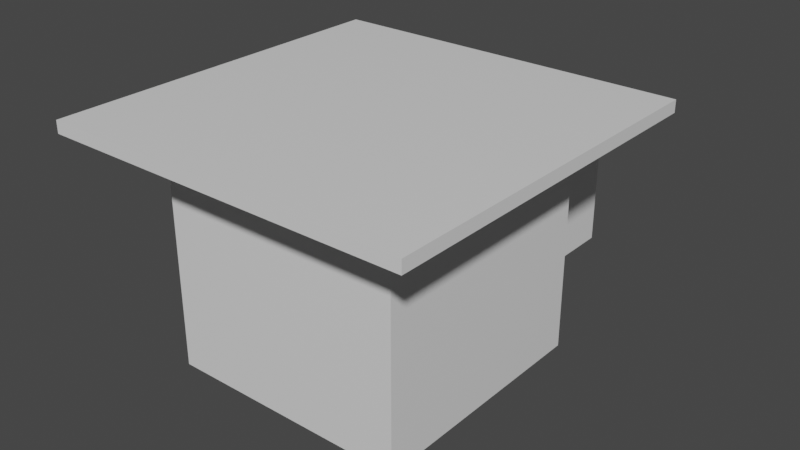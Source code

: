 # Source: Side2.blend  (saved by Blender 2.80.75; exported with 4.5.12 LTS)
import bpy
from mathutils import Matrix  # noqa: F401  (used for matrix-valued properties, if any)

bpy.ops.wm.read_factory_settings(use_empty=True)
scene = bpy.context.scene
scene.name = 'Scene'

# ---- collections
col_collection = bpy.data.collections.new('Collection'); scene.collection.children.link(col_collection)

# ---- materials (node trees are filled in below, after node groups)
mat_material = bpy.data.materials.new('Material')
mat_material.alpha_threshold = 0.0
mat_material.use_transparent_shadow = False
mat_material.line_color = (0.0, 0.0, 0.0, 1.0)

# ---- material node trees
mat_material.use_nodes = True; mat_material.node_tree.nodes.clear()
_N = mat_material.node_tree.nodes; _L = mat_material.node_tree.links
n0 = _N.new('ShaderNodeOutputMaterial'); n0.name = 'Material Output'; n0.location = (300, 300)
n1 = _N.new('ShaderNodeBsdfPrincipled'); n1.name = 'Principled BSDF'; n1.location = (10, 300)
n1.distribution = 'GGX'
n1.subsurface_method = 'BURLEY'
n1.inputs[2].default_value = 0.4
n1.inputs[3].default_value = 1.45
n1.inputs[27].default_value = (0.0, 0.0, 0.0, 1.0)
n1.inputs[28].default_value = 1.0
_L.new(n1.outputs[0], n0.inputs[0])
n0.is_active_output = True

# ---- world
world_world = bpy.data.worlds.new('World'); scene.world = world_world
world_world.use_nodes = True; world_world.node_tree.nodes.clear()
_N = world_world.node_tree.nodes; _L = world_world.node_tree.links
n0 = _N.new('ShaderNodeOutputWorld'); n0.name = 'World Output'; n0.location = (300, 300)
n1 = _N.new('ShaderNodeBackground'); n1.name = 'Background'; n1.location = (10, 300)
n1.inputs[0].default_value = (0.05088, 0.05088, 0.05088, 1.0)
_L.new(n1.outputs[0], n0.inputs[0])
n0.is_active_output = True
world_world.color = (0.05088, 0.05088, 0.05088)
world_world.use_sun_shadow = False
world_world.sun_shadow_jitter_overblur = 0.0

# ---- meshes
me_cube = bpy.data.meshes.new('Cube')
me_cube.from_pydata([(1.0, 1.0, 1.0), (0.6199, 1.0, -0.6199), (1.0, -1.0, 1.0), (1.0, -1.0, -1.0), (-1.0, 1.0, 1.0), (-0.6199, 1.0, -0.6199), (-1.0, -1.0, 1.0), (-1.0, -1.0, -1.0), (0.6199, 1.0, 0.5199), (-1.0, -1.0, 0.9), (1.0, -1.0, 0.9), (-0.6199, 1.0, 0.5199), (1.5, 1.0, 1.0), (1.5, -1.0, 1.0), (1.5, 1.0, 0.9), (1.5, -1.0, 0.9), (-1.0, -1.5, 0.9), (-1.0, -1.5, 1.0), (1.0, -1.5, 1.0), (1.0, -1.5, 0.9), (-1.0, 1.5, 1.0), (1.0, 1.5, 1.0), (1.0, 1.5, 0.9), (-1.0, 1.5, 0.9), (-1.5, -1.0, 0.9), (-1.5, -1.0, 1.0), (-1.5, 1.0, 1.0), (-1.5, 1.0, 0.9), (-1.0, -1.5, 0.9), (-1.0, -1.5, 1.0), (-1.5, -1.5, 0.9), (-1.5, -1.5, 1.0), (1.5, -1.0, 1.0), (1.5, -1.0, 0.9), (1.5, -1.5, 1.0), (1.5, -1.5, 0.9), (1.0, 1.5, 1.0), (1.0, 1.5, 0.9), (1.5, 1.5, 1.0), (1.5, 1.5, 0.9), (-1.5, 1.0, 1.0), (-1.5, 1.0, 0.9), (-1.5, 1.5, 1.0), (-1.5, 1.5, 0.9), (1.0, 1.0, -1.0), (-1.0, 1.0, -1.0), (1.0, 1.0, 0.9), (-1.0, 1.0, 0.9), (0.6199, 1.037, -0.6199), (-0.6199, 1.037, -0.6199), (0.5225, 1.135, 0.5199), (-0.5225, 1.135, 0.5199), (0.6199, 2.074, -0.6199), (-0.6199, 2.074, -0.6199), (0.5225, 1.976, 0.5199), (-0.5225, 1.976, 0.5199), (-0.6199, 1.037, 0.5199), (0.6199, 1.037, 0.5199), (-0.6199, 2.074, 0.5199), (0.6199, 2.074, 0.5199), (-0.5225, 1.135, -0.1262), (0.5225, 1.135, -0.1262), (-0.5225, 1.976, -0.1262), (0.5225, 1.976, -0.1262)], [], [(0, 4, 6, 2), (6, 9, 16, 17), (6, 4, 26, 25), (45, 44, 3, 7), (0, 2, 13, 12), (46, 47, 23, 22), (5, 11, 56, 49), (44, 46, 10, 3), (7, 9, 47, 45), (3, 10, 9, 7), (14, 12, 13, 15), (2, 10, 15, 13), (14, 46, 37, 39), (10, 46, 14, 15), (19, 18, 17, 16), (19, 10, 33, 35), (9, 10, 19, 16), (2, 6, 17, 18), (23, 20, 21, 22), (0, 46, 22, 21), (4, 0, 21, 20), (23, 47, 41, 43), (24, 25, 26, 27), (47, 9, 24, 27), (25, 24, 30, 31), (4, 47, 27, 26), (28, 29, 31, 30), (6, 25, 31, 29), (9, 6, 29, 28), (24, 9, 28, 30), (33, 32, 34, 35), (10, 2, 32, 33), (2, 18, 34, 32), (18, 19, 35, 34), (37, 36, 38, 39), (0, 12, 38, 36), (46, 0, 36, 37), (12, 14, 39, 38), (41, 40, 42, 43), (20, 23, 43, 42), (4, 20, 42, 40), (47, 4, 40, 41), (5, 1, 44, 45), (1, 8, 46, 44), (11, 5, 45, 47), (8, 11, 47, 46), (49, 56, 58, 53), (1, 5, 49, 48), (11, 8, 57, 56), (8, 1, 48, 57), (53, 58, 59, 52), (48, 49, 53, 52), (50, 54, 63, 61), (57, 48, 52, 59), (50, 51, 56, 57), (55, 54, 59, 58), (51, 55, 58, 56), (54, 50, 57, 59), (60, 61, 63, 62), (54, 55, 62, 63), (55, 51, 60, 62), (51, 50, 61, 60)])
_uv = me_cube.uv_layers.new(name='UVMap')
_uv.uv.foreach_set('vector', [0.375, 0.0, 0.625, 0.0, 0.625, 0.25, 0.375, 0.25, 0.625, 0.5, 0.6125, 0.5, 0.6125, 0.5, 0.625, 0.5, 0.625, 0.25, 0.625, 0.0, 0.625, 0.0, 0.625, 0.25, 0.375, 0.75, 0.625, 0.75, 0.625, 1.0, 0.375, 1.0, 0.375, 0.0, 0.375, 0.25, 0.375, 0.25, 0.375, 0.0, 0.8625, 0.75, 0.8625, 0.5, 0.8625, 0.5, 0.8625, 0.75, 0.6725, 0.5475, 0.815, 0.5475, 0.815, 0.5475, 0.6725, 0.5475, 0.125, 0.5, 0.3625, 0.5, 0.3625, 0.75, 0.125, 0.75, 0.375, 0.5, 0.6125, 0.5, 0.6125, 0.75, 0.375, 0.75, 0.375, 0.25, 0.6125, 0.25, 0.6125, 0.5, 0.375, 0.5, 0.3625, 0.5, 0.375, 0.5, 0.375, 0.75, 0.3625, 0.75, 0.625, 0.25, 0.6125, 0.25, 0.6125, 0.25, 0.625, 0.25, 0.3625, 0.5, 0.3625, 0.5, 0.3625, 0.5, 0.3625, 0.5, 0.3625, 0.75, 0.3625, 0.5, 0.3625, 0.5, 0.3625, 0.75, 0.6125, 0.25, 0.625, 0.25, 0.625, 0.5, 0.6125, 0.5, 0.6125, 0.25, 0.6125, 0.25, 0.6125, 0.25, 0.6125, 0.25, 0.6125, 0.5, 0.6125, 0.25, 0.6125, 0.25, 0.6125, 0.5, 0.375, 0.25, 0.625, 0.25, 0.625, 0.25, 0.375, 0.25, 0.8625, 0.5, 0.875, 0.5, 0.875, 0.75, 0.8625, 0.75, 0.875, 0.75, 0.8625, 0.75, 0.8625, 0.75, 0.875, 0.75, 0.625, 0.0, 0.375, 0.0, 0.375, 0.0, 0.625, 0.0, 0.8625, 0.5, 0.8625, 0.5, 0.8625, 0.5, 0.8625, 0.5, 0.6125, 0.5, 0.625, 0.5, 0.625, 0.75, 0.6125, 0.75, 0.6125, 0.75, 0.6125, 0.5, 0.6125, 0.5, 0.6125, 0.75, 0.625, 0.5, 0.6125, 0.5, 0.6125, 0.5, 0.625, 0.5, 0.625, 0.75, 0.6125, 0.75, 0.6125, 0.75, 0.625, 0.75, 0.6125, 0.5, 0.625, 0.5, 0.625, 0.5, 0.6125, 0.5, 0.625, 0.25, 0.625, 0.25, 0.625, 0.25, 0.625, 0.25, 0.6125, 0.5, 0.625, 0.5, 0.625, 0.5, 0.6125, 0.5, 0.6125, 0.5, 0.6125, 0.5, 0.6125, 0.5, 0.6125, 0.5, 0.6125, 0.25, 0.625, 0.25, 0.625, 0.25, 0.6125, 0.25, 0.6125, 0.25, 0.625, 0.25, 0.625, 0.25, 0.6125, 0.25, 0.375, 0.25, 0.375, 0.25, 0.375, 0.25, 0.375, 0.25, 0.625, 0.25, 0.6125, 0.25, 0.6125, 0.25, 0.625, 0.25, 0.8625, 0.75, 0.875, 0.75, 0.875, 0.75, 0.8625, 0.75, 0.375, 0.0, 0.375, 0.0, 0.375, 0.0, 0.375, 0.0, 0.8625, 0.75, 0.875, 0.75, 0.875, 0.75, 0.8625, 0.75, 0.375, 0.5, 0.3625, 0.5, 0.3625, 0.5, 0.375, 0.5, 0.6125, 0.75, 0.625, 0.75, 0.625, 0.75, 0.6125, 0.75, 0.875, 0.5, 0.8625, 0.5, 0.8625, 0.5, 0.875, 0.5, 0.625, 0.0, 0.625, 0.0, 0.625, 0.0, 0.625, 0.0, 0.6125, 0.75, 0.625, 0.75, 0.625, 0.75, 0.6125, 0.75, 0.6725, 0.5475, 0.6725, 0.7025, 0.625, 0.75, 0.625, 0.5, 0.6725, 0.7025, 0.815, 0.7025, 0.8625, 0.75, 0.625, 0.75, 0.815, 0.5475, 0.6725, 0.5475, 0.625, 0.5, 0.8625, 0.5, 0.815, 0.7025, 0.815, 0.5475, 0.8625, 0.5, 0.8625, 0.75, 0.6725, 0.5475, 0.815, 0.5475, 0.815, 0.5475, 0.6725, 0.5475, 0.6725, 0.7025, 0.6725, 0.5475, 0.6725, 0.5475, 0.6725, 0.7025, 0.815, 0.5475, 0.815, 0.7025, 0.815, 0.7025, 0.815, 0.5475, 0.815, 0.7025, 0.6725, 0.7025, 0.6725, 0.7025, 0.815, 0.7025, 0.6725, 0.5475, 0.815, 0.5475, 0.815, 0.7025, 0.6725, 0.7025, 0.6725, 0.7025, 0.6725, 0.5475, 0.6725, 0.5475, 0.6725, 0.7025, 0.815, 0.6903, 0.815, 0.6903, 0.815, 0.6903, 0.815, 0.6903, 0.815, 0.7025, 0.6725, 0.7025, 0.6725, 0.7025, 0.815, 0.7025, 0.815, 0.6903, 0.815, 0.5597, 0.815, 0.5475, 0.815, 0.7025, 0.815, 0.5597, 0.815, 0.6903, 0.815, 0.7025, 0.815, 0.5475, 0.815, 0.5597, 0.815, 0.5597, 0.815, 0.5475, 0.815, 0.5475, 0.815, 0.6903, 0.815, 0.6903, 0.815, 0.7025, 0.815, 0.7025, 0.815, 0.5597, 0.815, 0.6903, 0.815, 0.6903, 0.815, 0.5597, 0.815, 0.6903, 0.815, 0.5597, 0.815, 0.5597, 0.815, 0.6903, 0.815, 0.5597, 0.815, 0.5597, 0.815, 0.5597, 0.815, 0.5597, 0.815, 0.5597, 0.815, 0.6903, 0.815, 0.6903, 0.815, 0.5597])
me_cube.materials.append(mat_material)
me_cube.use_remesh_preserve_volume = False
me_cube.use_remesh_preserve_attributes = False
me_cube.use_mirror_vertex_groups = False
me_cube.update()

# ---- objects
ob_cube = bpy.data.objects.new('Cube', me_cube)

# ---- transforms, parenting, visibility, modifiers, constraints
ob_cube.location = (0.0, 0.0, 0.0)
ob_cube.scale = (2.0, 2.0, 2.0)
ob_cube.lock_rotations_4d = False
ob_cube.empty_display_type = 'ARROWS'
ob_cube.lineart.crease_threshold = 0.0

# ---- collection membership
col_collection.objects.link(ob_cube)

# ---- scene / render settings (as saved in the file)
scene.frame_start = 1; scene.frame_end = 250; scene.frame_set(1)
scene.render.engine = 'BLENDER_EEVEE_NEXT'
scene.cycles.use_denoising = False
scene.cycles.samples = 128
scene.cycles.sampling_pattern = 'TABULATED_SOBOL'
scene.cycles.use_adaptive_sampling = False
scene.cycles.use_light_tree = False
scene.view_settings.view_transform = 'Filmic'
bpy.context.view_layer.update()

# ---- added for rendering (the .blend has no active camera and no usable light): camera, sun
cam_auto = bpy.data.cameras.new('AutoCamera')
cam_auto.lens = 50.0
cam_auto.sensor_width = 36.0
cam_auto.clip_end = 1000.0
ob_auto_camera = bpy.data.objects.new('AutoCamera', cam_auto)
scene.collection.objects.link(ob_auto_camera)
ob_auto_camera.location = (9.39377, -10.6989, 7.51502)
ob_auto_camera.rotation_euler = (1.09748, -7.21219e-08, 0.694738)
scene.camera = ob_auto_camera
light_auto_sun = bpy.data.lights.new('AutoSun', 'SUN')
light_auto_sun.energy = 3.0
light_auto_sun.angle = 0.0523599
ob_auto_sun = bpy.data.objects.new('AutoSun', light_auto_sun)
scene.collection.objects.link(ob_auto_sun)
ob_auto_sun.rotation_euler = (0.872665, 0.174533, 0.523599)
bpy.context.view_layer.update()
